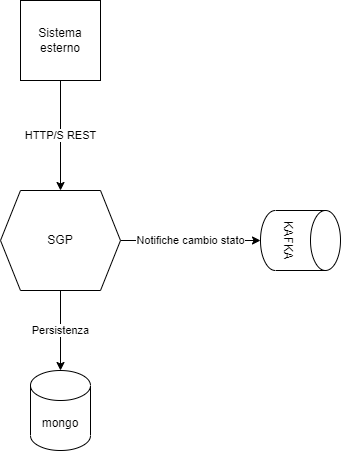

The diagram above was exported from draw.io. Its source (the exported page's mxGraphModel, read from the mxfile embedded in the PNG):
<mxGraphModel dx="794" dy="1123" grid="1" gridSize="10" guides="1" tooltips="1" connect="1" arrows="1" fold="1" page="1" pageScale="1" pageWidth="827" pageHeight="1169" math="0" shadow="0">
  <root>
    <mxCell id="0" />
    <mxCell id="1" parent="0" />
    <mxCell id="6nEzXeK8gRUwictuMW8V-3" value="Notifiche cambio stato" style="edgeStyle=orthogonalEdgeStyle;rounded=0;orthogonalLoop=1;jettySize=auto;html=1;" edge="1" parent="1" source="6nEzXeK8gRUwictuMW8V-1" target="6nEzXeK8gRUwictuMW8V-4">
      <mxGeometry relative="1" as="geometry">
        <mxPoint x="160" y="480" as="targetPoint" />
      </mxGeometry>
    </mxCell>
    <mxCell id="6nEzXeK8gRUwictuMW8V-5" value="Persistenza" style="edgeStyle=orthogonalEdgeStyle;rounded=0;orthogonalLoop=1;jettySize=auto;html=1;" edge="1" parent="1" source="6nEzXeK8gRUwictuMW8V-1" target="6nEzXeK8gRUwictuMW8V-2">
      <mxGeometry relative="1" as="geometry" />
    </mxCell>
    <mxCell id="6nEzXeK8gRUwictuMW8V-1" value="SGP" style="shape=hexagon;perimeter=hexagonPerimeter2;whiteSpace=wrap;html=1;fixedSize=1;" vertex="1" parent="1">
      <mxGeometry x="100" y="330" width="120" height="100" as="geometry" />
    </mxCell>
    <mxCell id="6nEzXeK8gRUwictuMW8V-2" value="mongo" style="shape=cylinder3;whiteSpace=wrap;html=1;boundedLbl=1;backgroundOutline=1;size=15;" vertex="1" parent="1">
      <mxGeometry x="130" y="510" width="60" height="80" as="geometry" />
    </mxCell>
    <mxCell id="6nEzXeK8gRUwictuMW8V-4" value="KAFKA" style="shape=cylinder3;whiteSpace=wrap;html=1;boundedLbl=1;backgroundOutline=1;size=15;rotation=90;" vertex="1" parent="1">
      <mxGeometry x="370" y="340" width="60" height="80" as="geometry" />
    </mxCell>
    <mxCell id="6nEzXeK8gRUwictuMW8V-7" value="HTTP/S REST" style="edgeStyle=orthogonalEdgeStyle;rounded=0;orthogonalLoop=1;jettySize=auto;html=1;" edge="1" parent="1" source="6nEzXeK8gRUwictuMW8V-6" target="6nEzXeK8gRUwictuMW8V-1">
      <mxGeometry relative="1" as="geometry" />
    </mxCell>
    <mxCell id="6nEzXeK8gRUwictuMW8V-6" value="Sistema esterno" style="whiteSpace=wrap;html=1;aspect=fixed;" vertex="1" parent="1">
      <mxGeometry x="120" y="140" width="80" height="80" as="geometry" />
    </mxCell>
  </root>
</mxGraphModel>